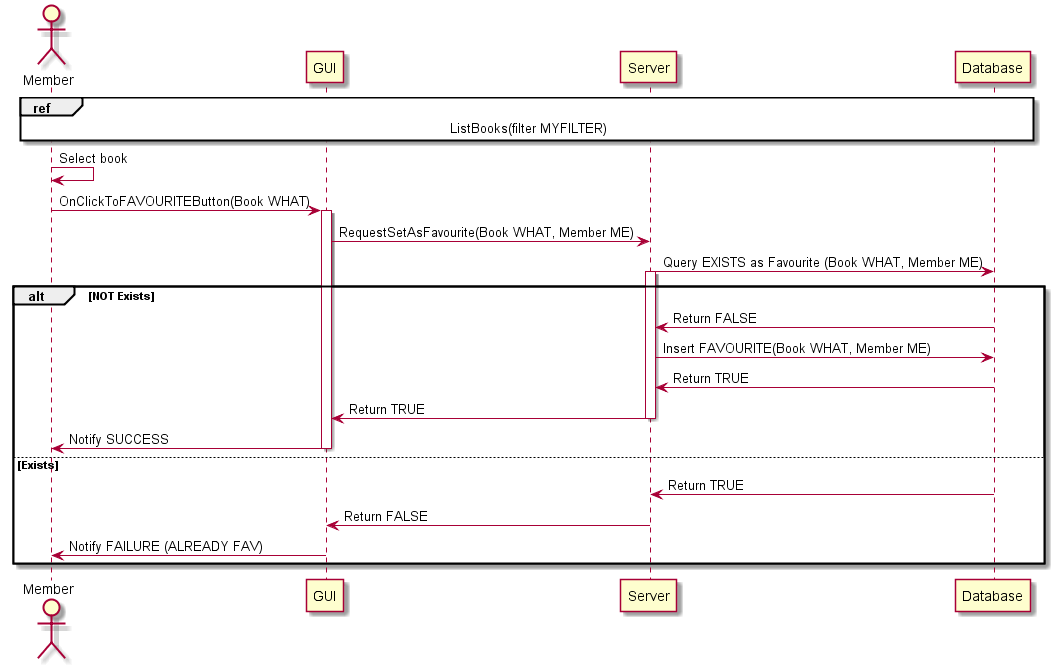

The diagram above was rendered by PlantUML. Its source (embedded in the PNG):
@startuml
actor Member
participant GUI 
participant Server
participant Database
ref over Member, GUI, Server, Database : ListBooks(filter MYFILTER)

Member -> Member : Select book
Member -> GUI : OnClickToFAVOURITEButton(Book WHAT)
activate GUI
GUI -> Server : RequestSetAsFavourite(Book WHAT, Member ME)
Server -> Database : Query EXISTS as Favourite (Book WHAT, Member ME)
activate Server
alt NOT Exists
Database -> Server : Return FALSE
Server -> Database : Insert FAVOURITE(Book WHAT, Member ME)
Database -> Server : Return TRUE
Server -> GUI : Return TRUE
deactivate Server
GUI -> Member : Notify SUCCESS
deactivate GUI
else Exists
	Database -> Server : Return TRUE
	Server -> GUI : Return FALSE
	GUI -> Member : Notify FAILURE (ALREADY FAV)
end
@enduml